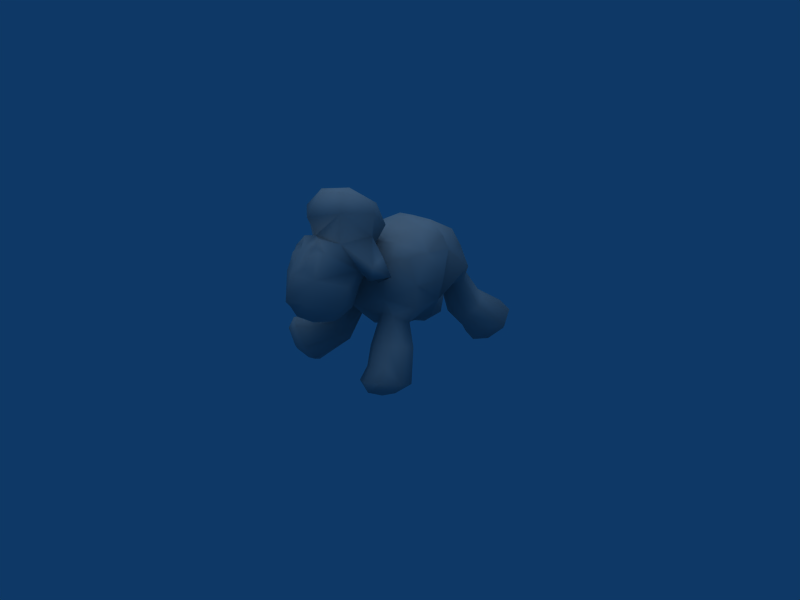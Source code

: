 # Source: Sheep.blend  (saved by Blender 2.49.2; exported with 4.5.12 LTS)
import bpy
from mathutils import Matrix  # noqa: F401  (used for matrix-valued properties, if any)

bpy.ops.wm.read_factory_settings(use_empty=True)
scene = bpy.context.scene
scene.name = 'Scene'

# ---- collections
col_collection_1 = bpy.data.collections.new('Collection 1'); scene.collection.children.link(col_collection_1)

# ---- materials (node trees are filled in below, after node groups)
mat_refrep_145_body_png = bpy.data.materials.new('RefRep.145_Body.png')
mat_refrep_145_body_png.alpha_threshold = 0.0
mat_refrep_145_body_png.diffuse_color = (0.64, 0.64, 0.64, 1.0)
mat_refrep_145_body_png.specular_color = (0.5, 0.5, 0.5)
mat_refrep_145_body_png.roughness = 0.5
mat_refrep_145_body_png.line_color = (0.0, 0.0, 0.0, 1.0)

# ---- material node trees

# ---- world
world_world = bpy.data.worlds.new('World'); scene.world = world_world
world_world.color = (0.05656, 0.2208, 0.4)
world_world.use_sun_shadow = False
world_world.sun_shadow_jitter_overblur = 0.0
world_world.cycles.sampling_method = 'MANUAL'
world_world.cycles.sample_map_resolution = 256

# ---- cameras
cam_camera = bpy.data.cameras.new('Camera')
cam_camera.passepartout_alpha = 0.2
cam_camera.clip_end = 100.0
cam_camera.lens = 35.0
cam_camera.ortho_scale = 7.314
cam_camera.show_passepartout = False
cam_camera.show_safe_areas = True
cam_camera.dof.focus_distance = 0.0
cam_camera.dof.aperture_fstop = 128.0

# ---- lights
light_lamp = bpy.data.lights.new('Lamp', 'SUN')
light_lamp.transmission_factor = 0.0
light_lamp.angle = 1.571
light_lamp.energy = 1.0
light_lamp.shadow_buffer_clip_start = 0.5
light_lamp.shadow_soft_size = 1.0
light_lamp.shadow_cascade_max_distance = 1000.0
light_lamp.cycles.use_multiple_importance_sampling = False

# ---- meshes
me_inst3d_refrep_145_ref = bpy.data.meshes.new('Inst3D_RefRep.145_Ref')
me_inst3d_refrep_145_ref.from_pydata([(0.3636, -0.4026, 0.1823), (0.2384, -0.2562, 0.211), (0.2523, -0.3466, 0.1308), (0.2106, -0.1935, 0.05847), (0.2721, -0.2272, 0.002341), (0.2852, -0.06045, 0.02323), (0.4202, -0.09295, -0.006237), (0.4241, -0.01146, 0.04101), (0.5309, -0.06235, 0.0922), (0.4506, 0.03729, 0.3474), (0.5738, -0.2102, 0.1657), (0.4815, -0.09234, 0.4121), (0.4154, -0.1939, 0.4353), (0.3273, -0.06418, 0.6132), (0.3058, -0.2346, 0.4205), (0.2462, -0.08574, 0.6205), (0.188, -0.06661, 0.5661), (0.3384, -0.3027, 0.2946), (0.2077, -0.1874, 0.3584), (0.1756, -0.0873, 0.2909), (0.2314, 0.02919, 0.269), (0.2195, 0.07891, 0.4618), (0.3521, 0.08193, 0.2985), (0.3018, 0.1102, 0.4815), (0.3637, 0.08108, 0.5157), (0.373, -0.000207, 0.5735), (0.3816, -0.3792, 0.0861), (0.4838, -0.354, 0.198), (0.4596, -0.2645, 0.2869), (0.5298, -0.2338, 0.08469), (0.3934, -0.2467, 0.005468), (0.1705, 0.002829, 0.4969), (0.04056, 0.415, 0.4337), (0.03259, 0.01039, 0.4142), (-0.1766, 0.06522, 0.4159), (-0.1349, -0.007193, 0.4653), (0.005406, -0.1715, 0.628), (0.267, -0.09193, 0.7365), (0.4461, 0.05077, 0.674), (0.3405, 0.6123, 0.3694), (0.1683, 0.6163, 0.6336), (0.2286, 0.6567, 0.3632), (0.1751, 0.7674, 0.4039), (0.1996, 0.9631, 0.1961), (0.2223, 0.8595, 0.4866), (0.2708, 1.086, 0.3143), (0.4243, 1.103, 0.3745), (0.4344, 1.105, 0.2954), (0.5812, 1.037, 0.3656), (0.5896, 0.9564, 0.222), (0.6371, 0.9097, 0.2793), (0.5589, 0.8017, 0.1723), (0.5246, 0.7526, 0.2714), (0.412, 0.7809, 0.1124), (0.381, 0.7165, 0.2326), (0.2628, 0.7811, 0.2266), (0.2556, 0.5694, 0.6577), (0.3447, 0.5853, 0.6732), (0.4653, 0.6287, 0.4163), (0.5234, 0.7106, 0.4806), (0.4652, 0.8118, 0.5384), (0.3374, 0.8693, 0.5428), (0.4241, 1.003, 0.1691), (0.4182, 0.8734, 0.1009), (0.2668, 1.002, 0.1607), (0.2812, 0.8348, 0.1181), (0.3938, 0.66, 0.7044), (0.3537, 0.7243, 0.7438), (0.2552, 0.7653, 0.7572), (0.1844, 0.7584, 0.6968), (0.1492, 0.6969, 0.6374), (0.3979, 0.3717, 0.6333), (0.4629, 0.6322, 0.8513), (0.3502, 0.524, 0.9961), (0.2502, 0.7729, 0.9273), (0.2208, 0.6981, 1.085), (0.2578, 0.4248, 0.4115), (0.4877, 0.326, 0.8522), (0.3974, 0.129, 0.8291), (0.3595, 0.2797, 1.04), (0.3487, 0.4604, 1.129), (0.1459, 0.5263, 1.19), (0.1694, 0.3892, 1.174), (-0.03677, 0.5086, 1.185), (-0.04152, 0.3841, 1.201), (-0.2415, 0.3994, 1.13), (-0.03796, 0.2562, 1.138), (-0.2586, 0.2604, 1.118), (-0.2392, 0.1327, 1.067), (-0.4046, 0.2987, 0.9594), (-0.4061, 0.1227, 0.9613), (-0.4048, 0.1489, 0.7441), (-0.305, 0.02319, 0.9768), (-0.3236, -0.08585, 0.8404), (-0.1113, -0.1265, 0.8744), (-0.263, -0.07131, 0.6912), (-0.01242, -0.1547, 0.8002), (-0.022, 0.652, 1.08), (0.005889, 0.8002, 0.8512), (-0.2542, 0.7833, 0.8762), (0.1819, 0.2494, 1.165), (-0.2152, 0.5352, 1.152), (-0.2564, 0.7091, 1.035), (0.245, 0.009535, 1.035), (0.1356, 0.009435, 1.141), (0.07, -0.131, 0.8936), (-0.04145, 0.03911, 1.12), (-0.02875, -0.104, 0.9662), (-0.3391, -0.3513, 0.3734), (-0.4345, -0.2615, 0.4185), (-0.5306, -0.3781, 0.3975), (-0.5056, -0.1897, 0.3408), (-0.5914, -0.2847, 0.3292), (-0.576, -0.1978, 0.1803), (-0.5671, -0.2903, 0.1592), (-0.4606, -0.2051, 0.05469), (-0.4067, -0.3467, 0.05309), (-0.3529, -0.2723, 0.031), (-0.2781, -0.3767, 0.1058), (-0.1608, -0.09495, 0.2321), (-0.2984, -0.4488, 0.2435), (-0.1499, -0.1846, 0.3086), (-0.2105, -0.2193, 0.3943), (-0.1624, -0.06613, 0.5408), (-0.3118, -0.2005, 0.439), (-0.2263, -0.0758, 0.5911), (-0.3053, -0.05258, 0.5728), (-0.4164, -0.4453, 0.3722), (-0.5425, -0.4295, 0.3118), (-0.3743, -0.4754, 0.2032), (-0.4798, -0.4222, 0.1693), (-0.2588, 0.1017, 0.4228), (-0.3505, 0.003106, 0.2388), (-0.3251, 0.07958, 0.4541), (-0.42, -0.05452, 0.3338), (-0.3949, -0.1355, 0.4082), (-0.2494, -0.01191, 0.2061), (-0.3439, 0.007083, 0.5206), (-0.3524, 0.3903, 0.5538), (-0.4881, 0.3502, 0.7488), (-0.3678, 0.5387, 0.9227), (-0.4038, 0.479, 1.05), (-0.4228, 0.07409, 0.5935), (-0.1296, 0.6321, 0.5946), (-0.2167, 0.5807, 0.6084), (-0.2671, 0.6118, 0.3229), (-0.3076, 0.5921, 0.6136), (-0.3981, 0.6253, 0.3521), (-0.4692, 0.7112, 0.4018), (-0.5603, 0.8624, 0.1517), (-0.4254, 0.8234, 0.4589), (-0.5257, 1.007, 0.22), (-0.3029, 0.8904, 0.4754), (-0.3759, 1.086, 0.2391), (-0.1807, 0.8822, 0.4348), (-0.2142, 1.072, 0.206), (-0.1188, 0.9359, 0.1245), (-0.1815, 0.9618, 0.07312), (-0.1801, 0.7895, 0.06074), (-0.3145, 0.8132, 0.01694), (-0.3052, 0.7249, 0.0463), (-0.4606, 0.744, 0.07922), (-0.4398, 0.7161, 0.1897), (-0.1581, 0.6634, 0.3276), (-0.2902, 0.6855, 0.1796), (-0.1761, 0.7574, 0.1789), (-0.2374, 0.7757, 0.7079), (-0.1599, 0.7728, 0.656), (-0.1172, 0.7835, 0.3658), (-0.3316, 0.73, 0.6831), (-0.3636, 0.6641, 0.6391), (-0.3735, 1.074, 0.1603), (-0.338, 0.9522, 0.05806), (-0.507, 0.902, 0.09417), (-0.1151, 0.7136, 0.6009), (0.03286, 0.7854, 0.5932), (-0.1664, 0.4353, 0.3666), (-0.447, 0.6434, 0.7658), (-0.04163, 0.1165, 1.139), (-0.01674, -0.7007, 0.713), (-0.1479, -0.622, 0.6759), (-0.003223, -0.5647, 0.6174), (-0.1367, -0.4542, 0.6133), (0.003327, -0.3848, 0.5977), (-0.1864, -0.3202, 0.6847), (-0.001546, -0.2512, 0.675), (-0.01654, -0.1844, 0.8321), (0.1735, -0.3291, 0.7229), (0.1757, -0.253, 0.8805), (0.2671, -0.4295, 0.9582), (0.2527, -0.3219, 1.051), (0.13, -0.6246, 1.026), (0.1215, -0.51, 1.195), (0.06742, -0.5379, 1.191), (0.01571, -0.5171, 1.217), (0.01604, -0.4856, 1.271), (-0.02689, -0.5626, 1.191), (-0.06619, -0.5422, 1.217), (-0.02348, -0.6376, 1.104), (-0.05132, -0.7026, 1.039), (0.03245, -0.6373, 1.088), (-0.2779, -0.5048, 0.7498), (-0.1424, -0.696, 0.8221), (-0.2218, -0.6159, 0.9882), (-0.03351, -0.7765, 0.8535), (0.08471, -0.6091, 1.099), (-0.03003, -0.1076, 0.9774), (-0.1087, -0.1625, 0.9067), (-0.2273, -0.1783, 0.9232), (-0.2177, -0.2432, 0.8388), (-0.3322, -0.3075, 0.9894), (-0.332, -0.4146, 0.8947), (0.05887, -0.1667, 0.9245), (0.1705, -0.1881, 0.9654), (-0.03712, -0.05693, 1.056), (-0.1972, -0.074, 1.051), (-0.4168, -0.1334, 1.051), (-0.5129, -0.1593, 0.9132), (-0.4608, -0.2712, 1.013), (-0.4164, -0.2857, 0.9091), (-0.2313, -0.3532, 1.189), (-0.364, -0.1922, 0.9792), (-0.3635, -0.1752, 0.8561), (-0.3064, -0.1176, 1.197), (-0.3773, -0.09102, 0.9263), (-0.3396, -0.08588, 1.361), (-0.2903, -0.3477, 1.42), (-0.2186, -0.2546, 1.544), (-0.0981, -0.3505, 1.563), (-0.08959, -0.09437, 1.543), (0.02826, -0.2607, 1.57), (0.09016, -0.08874, 1.511), (0.193, -0.0991, 1.418), (0.04436, 0.04999, 1.421), (0.1396, 0.05296, 1.27), (-0.04235, 0.07602, 1.137), (-0.2492, 0.06261, 1.229), (-0.1879, 0.05575, 1.396), (-0.06576, 0.1003, 1.363), (-0.06905, -0.4446, 1.267), (-0.0863, -0.5002, 1.416), (0.1198, -0.3579, 1.463), (-0.2582, -0.08009, 1.474), (0.123, -0.6287, 0.7046), (0.1334, -0.4609, 0.642), (0.2403, -0.5176, 0.8047), (0.3309, -0.152, 1.13), (0.3753, -0.292, 1.101), (0.4524, -0.1832, 1.016), (0.3528, -0.3046, 0.9906), (0.1101, -0.3616, 1.225), (0.1194, -0.08186, 1.085), (0.1935, -0.1301, 1.249), (0.3206, -0.1083, 1.0), (0.3177, -0.1919, 0.9284), (0.2916, -0.2084, 1.049), (0.0295, -0.6044, 1.175), (0.08338, -0.7016, 0.846), (-0.0277, -0.7432, 0.8065), (-0.1001, -0.5608, 1.183), (-0.1449, -0.5131, 1.2), (-0.154, -0.5998, 1.156), (-0.1911, -0.5315, 1.164), (-0.1923, -0.6022, 1.07), (-0.1401, -0.633, 1.069), (-0.08897, -0.636, 1.097), (-0.2434, -0.5009, 1.156), (-0.1551, -0.4813, 1.253), (0.2864, -0.101, 0.9051), (0.3519, 0.1039, 1.042), (0.1671, 0.1226, 1.111), (-0.2203, 0.01827, 1.103)], [], [(0, 1, 2), (1, 3, 2), (2, 3, 4), (3, 5, 4), (4, 5, 6), (5, 7, 6), (6, 7, 8), (7, 9, 8), (8, 9, 10), (9, 11, 10), (10, 11, 12), (11, 13, 12), (12, 13, 14), (13, 15, 14), (14, 15, 16), (1, 0, 17), (18, 1, 17), (1, 18, 3), (18, 19, 3), (3, 19, 20), (19, 21, 20), (20, 21, 22), (21, 23, 22), (22, 23, 9), (23, 24, 9), (9, 24, 11), (24, 25, 11), (11, 25, 13), (3, 20, 5), (5, 20, 7), (20, 22, 7), (7, 22, 9), (26, 0, 2), (27, 0, 26), (0, 27, 28), (27, 10, 28), (10, 27, 29), (27, 26, 29), (29, 26, 30), (26, 4, 30), (30, 4, 6), (30, 6, 29), (6, 8, 29), (29, 8, 10), (10, 12, 28), (28, 12, 17), (12, 14, 17), (17, 14, 18), (14, 16, 18), (18, 16, 19), (16, 31, 19), (19, 31, 21), (17, 0, 28), (23, 21, 32), (21, 33, 32), (32, 33, 34), (33, 35, 34), (21, 31, 33), (31, 16, 33), (33, 16, 36), (16, 15, 36), (36, 15, 37), (15, 13, 37), (37, 13, 38), (39, 40, 41), (40, 42, 41), (41, 42, 43), (42, 44, 43), (43, 44, 45), (44, 46, 45), (45, 46, 47), (46, 48, 47), (47, 48, 49), (48, 50, 49), (49, 50, 51), (50, 52, 51), (51, 52, 53), (52, 54, 53), (53, 54, 55), (54, 41, 55), (55, 41, 43), (40, 39, 56), (56, 39, 57), (39, 58, 57), (57, 58, 59), (58, 50, 59), (59, 50, 60), (50, 48, 60), (60, 48, 61), (48, 46, 61), (61, 46, 44), (47, 49, 62), (49, 63, 62), (62, 63, 64), (63, 65, 64), (64, 65, 43), (65, 55, 43), (50, 58, 52), (52, 58, 54), (58, 39, 54), (54, 39, 41), (57, 59, 66), (66, 59, 67), (59, 60, 67), (67, 60, 68), (60, 61, 68), (68, 61, 69), (61, 44, 69), (69, 44, 42), (53, 55, 65), (65, 63, 53), (53, 63, 51), (63, 49, 51), (69, 42, 70), (42, 40, 70), (56, 57, 71), (57, 72, 71), (71, 72, 73), (72, 74, 73), (73, 74, 75), (71, 76, 56), (76, 40, 56), (73, 77, 71), (71, 77, 78), (78, 77, 79), (77, 73, 79), (79, 73, 80), (73, 81, 80), (80, 81, 82), (81, 83, 82), (82, 83, 84), (83, 85, 84), (84, 85, 86), (85, 87, 86), (86, 87, 88), (87, 89, 88), (88, 89, 90), (89, 91, 90), (90, 91, 92), (91, 93, 92), (92, 93, 94), (93, 95, 94), (94, 95, 96), (95, 36, 96), (96, 36, 37), (57, 66, 72), (66, 67, 72), (72, 67, 74), (75, 74, 97), (74, 98, 97), (97, 98, 99), (84, 86, 82), (86, 100, 82), (82, 100, 79), (79, 80, 82), (75, 81, 73), (75, 97, 81), (81, 97, 83), (83, 97, 101), (97, 102, 101), (102, 97, 99), (26, 2, 4), (103, 104, 105), (104, 106, 105), (105, 106, 107), (106, 94, 107), (108, 109, 110), (109, 111, 110), (110, 111, 112), (111, 113, 112), (112, 113, 114), (113, 115, 114), (114, 115, 116), (115, 117, 116), (116, 117, 118), (117, 119, 118), (118, 119, 120), (119, 121, 120), (120, 121, 122), (121, 123, 122), (122, 123, 124), (123, 125, 124), (124, 125, 126), (108, 110, 127), (110, 128, 127), (127, 128, 129), (128, 130, 129), (129, 130, 116), (130, 114, 116), (131, 132, 133), (133, 132, 134), (132, 113, 134), (134, 113, 135), (113, 111, 135), (135, 111, 109), (132, 131, 136), (131, 34, 136), (136, 34, 119), (34, 121, 119), (136, 117, 132), (117, 115, 132), (132, 115, 113), (133, 134, 137), (137, 134, 126), (134, 135, 126), (126, 135, 124), (135, 109, 124), (124, 109, 122), (109, 108, 122), (122, 108, 120), (108, 127, 120), (120, 127, 129), (120, 129, 118), (129, 116, 118), (119, 117, 136), (138, 91, 139), (91, 89, 139), (139, 89, 140), (89, 141, 140), (140, 141, 101), (141, 85, 101), (101, 85, 83), (133, 137, 142), (137, 126, 142), (142, 126, 95), (126, 125, 95), (95, 125, 36), (125, 123, 36), (36, 123, 33), (123, 35, 33), (138, 142, 91), (142, 95, 91), (91, 95, 93), (143, 144, 145), (144, 146, 145), (145, 146, 147), (146, 148, 147), (147, 148, 149), (148, 150, 149), (149, 150, 151), (150, 152, 151), (151, 152, 153), (152, 154, 153), (153, 154, 155), (154, 156, 155), (155, 156, 157), (156, 158, 157), (157, 158, 159), (158, 160, 159), (159, 160, 161), (160, 162, 161), (161, 162, 149), (162, 147, 149), (143, 145, 163), (145, 164, 163), (163, 164, 165), (164, 160, 165), (165, 160, 158), (150, 166, 152), (166, 167, 152), (152, 167, 154), (167, 168, 154), (154, 168, 156), (168, 163, 156), (156, 163, 165), (166, 150, 169), (150, 148, 169), (169, 148, 170), (148, 146, 170), (171, 172, 173), (172, 159, 173), (173, 159, 161), (161, 149, 173), (149, 151, 173), (173, 151, 171), (151, 153, 171), (167, 174, 168), (174, 143, 168), (168, 143, 163), (145, 147, 164), (147, 162, 164), (164, 162, 160), (159, 172, 157), (172, 171, 157), (157, 171, 155), (171, 153, 155), (158, 156, 165), (142, 138, 133), (138, 131, 133), (169, 99, 166), (166, 99, 167), (99, 98, 167), (167, 98, 174), (98, 175, 174), (174, 175, 143), (175, 32, 143), (143, 32, 176), (140, 99, 177), (99, 169, 177), (177, 169, 170), (139, 140, 138), (140, 177, 138), (138, 177, 146), (177, 170, 146), (143, 176, 144), (99, 140, 102), (140, 101, 102), (141, 89, 85), (89, 87, 85), (86, 88, 178), (123, 121, 35), (121, 34, 35), (88, 90, 92), (179, 180, 181), (180, 182, 181), (181, 182, 183), (182, 184, 183), (183, 184, 185), (184, 186, 185), (185, 186, 187), (186, 188, 187), (187, 188, 189), (188, 190, 189), (189, 190, 191), (190, 192, 191), (191, 192, 193), (192, 194, 193), (194, 195, 196), (195, 197, 196), (196, 197, 198), (197, 199, 198), (198, 199, 200), (182, 180, 201), (180, 202, 201), (201, 202, 203), (202, 204, 203), (203, 204, 199), (204, 191, 199), (199, 191, 200), (191, 205, 200), (206, 207, 208), (207, 209, 208), (208, 209, 210), (209, 211, 210), (210, 211, 203), (211, 201, 203), (201, 211, 184), (211, 209, 184), (184, 209, 186), (186, 212, 188), (188, 212, 213), (212, 206, 213), (213, 206, 214), (206, 208, 214), (214, 208, 215), (184, 182, 201), (216, 217, 218), (217, 219, 218), (218, 219, 220), (219, 210, 220), (210, 219, 221), (219, 217, 221), (221, 217, 222), (216, 223, 224), (223, 215, 224), (224, 215, 208), (217, 224, 222), (224, 208, 222), (216, 218, 223), (218, 220, 223), (217, 216, 224), (222, 208, 221), (208, 210, 221), (215, 223, 225), (223, 226, 225), (225, 226, 227), (226, 228, 227), (227, 228, 229), (228, 230, 229), (229, 230, 231), (230, 232, 231), (231, 232, 233), (232, 234, 233), (233, 234, 235), (234, 214, 235), (235, 214, 236), (214, 215, 236), (236, 215, 225), (225, 237, 236), (236, 237, 235), (237, 238, 235), (235, 238, 233), (238, 229, 233), (233, 229, 231), (223, 220, 226), (220, 239, 226), (226, 239, 240), (239, 241, 240), (240, 241, 228), (241, 230, 228), (237, 225, 242), (225, 227, 242), (242, 227, 229), (238, 237, 229), (237, 242, 229), (207, 186, 209), (96, 207, 94), (207, 206, 94), (94, 206, 107), (206, 105, 107), (207, 96, 186), (186, 96, 212), (96, 105, 212), (212, 105, 206), (179, 181, 243), (181, 244, 243), (243, 244, 245), (244, 187, 245), (245, 187, 189), (185, 187, 183), (187, 244, 183), (183, 244, 181), (246, 247, 248), (248, 247, 249), (247, 250, 249), (249, 250, 190), (251, 252, 253), (252, 246, 253), (253, 246, 248), (248, 254, 253), (254, 213, 253), (253, 213, 251), (249, 190, 255), (190, 213, 255), (255, 213, 254), (250, 247, 252), (247, 246, 252), (249, 255, 248), (255, 254, 248), (251, 213, 214), (251, 214, 234), (234, 232, 251), (251, 232, 252), (232, 241, 252), (252, 241, 250), (241, 239, 250), (232, 230, 241), (213, 190, 188), (194, 196, 256), (196, 198, 256), (256, 198, 200), (245, 257, 243), (243, 257, 179), (257, 258, 179), (179, 258, 202), (195, 194, 192), (191, 193, 205), (259, 260, 261), (260, 262, 261), (261, 262, 263), (263, 264, 261), (264, 265, 261), (261, 265, 259), (203, 266, 210), (210, 266, 220), (266, 267, 220), (220, 267, 239), (204, 202, 258), (258, 257, 204), (204, 257, 191), (257, 245, 191), (191, 245, 189), (179, 202, 180), (240, 228, 226), (267, 266, 260), (260, 266, 262), (266, 203, 262), (262, 203, 263), (203, 264, 263), (264, 199, 265), (199, 197, 265), (265, 197, 259), (203, 199, 264), (67, 68, 74), (68, 69, 74), (74, 69, 98), (69, 70, 98), (98, 70, 175), (70, 40, 175), (175, 40, 32), (40, 76, 32), (32, 76, 23), (76, 71, 23), (23, 71, 24), (71, 38, 24), (24, 38, 25), (38, 13, 25), (268, 37, 78), (37, 38, 78), (78, 38, 71), (43, 45, 64), (45, 47, 64), (64, 47, 62), (96, 37, 105), (37, 268, 105), (105, 268, 103), (268, 78, 103), (103, 78, 269), (78, 79, 269), (269, 79, 270), (79, 100, 270), (270, 100, 86), (86, 178, 270), (270, 178, 106), (178, 88, 106), (106, 88, 271), (88, 92, 271), (92, 94, 271), (94, 106, 271), (106, 104, 270), (104, 103, 270), (270, 103, 269), (110, 112, 128), (112, 114, 128), (128, 114, 130), (146, 144, 138), (144, 176, 138), (138, 176, 131), (176, 32, 131), (131, 32, 34), (200, 205, 256), (205, 193, 256), (256, 193, 194), (260, 259, 267), (259, 197, 267), (267, 197, 239), (197, 195, 239), (239, 195, 250), (195, 192, 250), (250, 192, 190)])
me_inst3d_refrep_145_ref.polygons.foreach_set('use_smooth', [True] * 540)
_uv = me_inst3d_refrep_145_ref.uv_layers.new(name='UVTex')
_uv.uv.foreach_set('vector', [0.602, 0.758, 0.547, 0.82, 0.602, 0.82, 0.547, 0.82, 0.602, 0.875, 0.602, 0.82, 0.602, 0.82, 0.602, 0.875, 0.664, 0.875, 0.602, 0.875, 0.602, 0.938, 0.664, 0.875, 0.664, 0.875, 0.602, 0.938, 0.664, 0.992, 0.602, 0.938, 0.602, 0.992, 0.664, 0.992, 0.664, 0.992, 0.602, 0.992, 0.602, 0.938, 0.602, 0.992, 0.484, 0.938, 0.602, 0.938, 0.602, 0.938, 0.484, 0.938, 0.602, 0.875, 0.484, 0.938, 0.477, 0.875, 0.602, 0.875, 0.602, 0.875, 0.477, 0.875, 0.477, 0.82, 0.477, 0.875, 0.383, 0.82, 0.477, 0.82, 0.477, 0.82, 0.383, 0.82, 0.477, 0.758, 0.383, 0.82, 0.383, 0.758, 0.477, 0.758, 0.477, 0.758, 0.383, 0.758, 0.383, 0.82, 0.547, 0.82, 0.602, 0.758, 0.531, 0.758, 0.477, 0.82, 0.547, 0.82, 0.531, 0.758, 0.547, 0.82, 0.477, 0.82, 0.602, 0.875, 0.477, 0.82, 0.477, 0.875, 0.602, 0.875, 0.602, 0.875, 0.477, 0.875, 0.484, 0.938, 0.477, 0.875, 0.383, 0.938, 0.484, 0.938, 0.484, 0.938, 0.383, 0.938, 0.5, 0.992, 0.383, 0.938, 0.383, 0.992, 0.5, 0.992, 0.5, 0.992, 0.383, 0.992, 0.484, 0.938, 0.383, 0.992, 0.383, 0.938, 0.484, 0.938, 0.484, 0.938, 0.383, 0.938, 0.477, 0.875, 0.383, 0.938, 0.383, 0.875, 0.477, 0.875, 0.477, 0.875, 0.383, 0.875, 0.383, 0.82, 0.602, 0.875, 0.484, 0.938, 0.602, 0.938, 0.602, 0.938, 0.484, 0.938, 0.602, 0.992, 0.484, 0.938, 0.5, 0.992, 0.602, 0.992, 0.602, 0.992, 0.5, 0.992, 0.484, 0.938, 0.664, 0.758, 0.602, 0.758, 0.602, 0.82, 0.602, 0.82, 0.602, 0.758, 0.664, 0.758, 0.602, 0.758, 0.602, 0.82, 0.547, 0.82, 0.602, 0.82, 0.602, 0.875, 0.547, 0.82, 0.602, 0.875, 0.602, 0.82, 0.664, 0.875, 0.602, 0.82, 0.664, 0.758, 0.664, 0.875, 0.664, 0.875, 0.664, 0.758, 0.742, 0.875, 0.664, 0.758, 0.664, 0.875, 0.742, 0.875, 0.742, 0.875, 0.664, 0.875, 0.664, 0.992, 0.742, 0.875, 0.664, 0.992, 0.664, 0.875, 0.664, 0.992, 0.602, 0.938, 0.664, 0.875, 0.664, 0.875, 0.602, 0.938, 0.602, 0.875, 0.602, 0.875, 0.477, 0.82, 0.547, 0.82, 0.547, 0.82, 0.477, 0.82, 0.531, 0.758, 0.477, 0.82, 0.477, 0.758, 0.531, 0.758, 0.531, 0.758, 0.477, 0.758, 0.477, 0.82, 0.477, 0.758, 0.383, 0.82, 0.477, 0.82, 0.477, 0.82, 0.383, 0.82, 0.477, 0.875, 0.383, 0.82, 0.383, 0.875, 0.477, 0.875, 0.477, 0.875, 0.383, 0.875, 0.383, 0.938, 0.531, 0.758, 0.602, 0.758, 0.547, 0.82, 0.277, 0.101, 0.266, 0.078, 0.344, 0.008, 0.266, 0.078, 0.234, 0.008, 0.344, 0.008, 0.344, 0.008, 0.234, 0.008, 0.266, 0.078, 0.234, 0.008, 0.219, 0.063, 0.266, 0.078, 0.266, 0.078, 0.219, 0.063, 0.234, 0.008, 0.219, 0.063, 0.18, 0.078, 0.234, 0.008, 0.234, 0.008, 0.18, 0.078, 0.094, 0.062, 0.18, 0.078, 0.164, 0.109, 0.094, 0.062, 0.094, 0.062, 0.164, 0.109, 0.172, 0.188, 0.164, 0.109, 0.188, 0.133, 0.172, 0.188, 0.172, 0.188, 0.188, 0.133, 0.242, 0.195, 0.477, 0.758, 0.383, 0.82, 0.477, 0.82, 0.383, 0.82, 0.477, 0.875, 0.477, 0.82, 0.477, 0.82, 0.477, 0.875, 0.602, 0.875, 0.477, 0.875, 0.484, 0.938, 0.602, 0.875, 0.602, 0.875, 0.484, 0.938, 0.602, 0.938, 0.484, 0.938, 0.602, 0.992, 0.602, 0.938, 0.602, 0.938, 0.602, 0.992, 0.664, 0.992, 0.602, 0.992, 0.602, 0.938, 0.664, 0.992, 0.664, 0.992, 0.602, 0.938, 0.664, 0.875, 0.602, 0.938, 0.602, 0.875, 0.664, 0.875, 0.664, 0.875, 0.602, 0.875, 0.602, 0.82, 0.602, 0.875, 0.547, 0.82, 0.602, 0.82, 0.602, 0.82, 0.547, 0.82, 0.602, 0.758, 0.547, 0.82, 0.531, 0.758, 0.602, 0.758, 0.602, 0.758, 0.531, 0.758, 0.547, 0.82, 0.531, 0.758, 0.477, 0.82, 0.547, 0.82, 0.547, 0.82, 0.477, 0.82, 0.602, 0.875, 0.383, 0.82, 0.477, 0.758, 0.383, 0.758, 0.383, 0.758, 0.477, 0.758, 0.383, 0.82, 0.477, 0.758, 0.477, 0.82, 0.383, 0.82, 0.383, 0.82, 0.477, 0.82, 0.477, 0.875, 0.477, 0.82, 0.602, 0.875, 0.477, 0.875, 0.477, 0.875, 0.602, 0.875, 0.484, 0.938, 0.602, 0.875, 0.602, 0.938, 0.484, 0.938, 0.484, 0.938, 0.602, 0.938, 0.5, 0.992, 0.602, 0.938, 0.602, 0.992, 0.5, 0.992, 0.5, 0.992, 0.602, 0.992, 0.484, 0.938, 0.664, 0.992, 0.664, 0.875, 0.742, 0.875, 0.664, 0.875, 0.664, 0.758, 0.742, 0.875, 0.742, 0.875, 0.664, 0.758, 0.664, 0.875, 0.664, 0.758, 0.602, 0.82, 0.664, 0.875, 0.664, 0.875, 0.602, 0.82, 0.602, 0.875, 0.602, 0.82, 0.547, 0.82, 0.602, 0.875, 0.602, 0.875, 0.477, 0.82, 0.547, 0.82, 0.547, 0.82, 0.477, 0.82, 0.531, 0.758, 0.477, 0.82, 0.477, 0.758, 0.531, 0.758, 0.531, 0.758, 0.477, 0.758, 0.477, 0.82, 0.383, 0.82, 0.477, 0.875, 0.383, 0.875, 0.383, 0.875, 0.477, 0.875, 0.383, 0.938, 0.477, 0.875, 0.484, 0.938, 0.383, 0.938, 0.383, 0.938, 0.484, 0.938, 0.383, 0.992, 0.484, 0.938, 0.5, 0.992, 0.383, 0.992, 0.383, 0.992, 0.5, 0.992, 0.383, 0.938, 0.5, 0.992, 0.484, 0.938, 0.383, 0.938, 0.383, 0.938, 0.484, 0.938, 0.477, 0.875, 0.602, 0.758, 0.547, 0.82, 0.602, 0.82, 0.602, 0.82, 0.664, 0.758, 0.602, 0.758, 0.602, 0.758, 0.664, 0.758, 0.602, 0.82, 0.664, 0.758, 0.664, 0.875, 0.602, 0.82, 0.383, 0.938, 0.477, 0.875, 0.383, 0.875, 0.477, 0.875, 0.383, 0.82, 0.383, 0.875, 0.406, 0.102, 0.422, 0.133, 0.344, 0.203, 0.422, 0.133, 0.445, 0.211, 0.344, 0.203, 0.344, 0.203, 0.445, 0.211, 0.438, 0.297, 0.445, 0.211, 0.531, 0.203, 0.438, 0.297, 0.438, 0.297, 0.531, 0.203, 0.519, 0.302, 0.344, 0.203, 0.344, 0.094, 0.406, 0.102, 0.344, 0.094, 0.43, 0.078, 0.406, 0.102, 0.438, 0.297, 0.336, 0.289, 0.344, 0.203, 0.344, 0.203, 0.336, 0.289, 0.234, 0.281, 0.234, 0.281, 0.336, 0.289, 0.32, 0.367, 0.336, 0.289, 0.438, 0.297, 0.32, 0.367, 0.32, 0.367, 0.438, 0.297, 0.43, 0.375, 0.438, 0.297, 0.508, 0.383, 0.43, 0.375, 0.43, 0.375, 0.508, 0.383, 0.414, 0.445, 0.508, 0.383, 0.5, 0.469, 0.414, 0.445, 0.414, 0.445, 0.5, 0.469, 0.406, 0.492, 0.5, 0.469, 0.414, 0.445, 0.406, 0.492, 0.406, 0.492, 0.414, 0.445, 0.305, 0.492, 0.414, 0.445, 0.313, 0.445, 0.305, 0.492, 0.305, 0.492, 0.313, 0.445, 0.219, 0.438, 0.313, 0.445, 0.32, 0.367, 0.219, 0.438, 0.219, 0.438, 0.32, 0.367, 0.227, 0.359, 0.32, 0.367, 0.234, 0.281, 0.227, 0.359, 0.227, 0.359, 0.234, 0.281, 0.164, 0.352, 0.234, 0.281, 0.172, 0.273, 0.164, 0.352, 0.164, 0.352, 0.172, 0.273, 0.078, 0.266, 0.172, 0.273, 0.133, 0.188, 0.078, 0.266, 0.078, 0.266, 0.133, 0.188, 0.008, 0.195, 0.133, 0.188, 0.063, 0.117, 0.008, 0.195, 0.008, 0.195, 0.063, 0.117, 0.133, 0.188, 0.422, 0.133, 0.453, 0.148, 0.445, 0.211, 0.453, 0.148, 0.484, 0.148, 0.445, 0.211, 0.445, 0.211, 0.484, 0.148, 0.531, 0.203, 0.519, 0.302, 0.547, 0.219, 0.617, 0.305, 0.547, 0.219, 0.617, 0.18, 0.617, 0.305, 0.617, 0.305, 0.617, 0.18, 0.547, 0.219, 0.406, 0.492, 0.305, 0.492, 0.414, 0.445, 0.305, 0.492, 0.313, 0.445, 0.414, 0.445, 0.414, 0.445, 0.313, 0.445, 0.32, 0.367, 0.32, 0.367, 0.43, 0.375, 0.414, 0.445, 0.519, 0.302, 0.508, 0.383, 0.438, 0.297, 0.519, 0.302, 0.617, 0.305, 0.539, 0.391, 0.539, 0.391, 0.617, 0.305, 0.617, 0.438, 0.617, 0.438, 0.617, 0.305, 0.539, 0.391, 0.617, 0.305, 0.519, 0.302, 0.539, 0.391, 0.519, 0.302, 0.617, 0.305, 0.547, 0.219, 0.664, 0.758, 0.602, 0.82, 0.664, 0.875, 0.164, 0.352, 0.117, 0.414, 0.078, 0.266, 0.117, 0.414, 0.055, 0.438, 0.078, 0.266, 0.078, 0.266, 0.055, 0.438, 0.008, 0.336, 0.055, 0.438, 0.078, 0.266, 0.008, 0.336, 0.547, 0.82, 0.531, 0.758, 0.602, 0.758, 0.531, 0.758, 0.547, 0.82, 0.602, 0.758, 0.602, 0.758, 0.547, 0.82, 0.602, 0.82, 0.547, 0.82, 0.602, 0.875, 0.602, 0.82, 0.602, 0.82, 0.602, 0.875, 0.664, 0.875, 0.602, 0.875, 0.602, 0.938, 0.664, 0.875, 0.664, 0.875, 0.602, 0.938, 0.664, 0.992, 0.602, 0.938, 0.602, 0.992, 0.664, 0.992, 0.664, 0.992, 0.602, 0.992, 0.602, 0.938, 0.602, 0.992, 0.484, 0.938, 0.602, 0.938, 0.602, 0.938, 0.484, 0.938, 0.602, 0.875, 0.484, 0.938, 0.477, 0.875, 0.602, 0.875, 0.602, 0.875, 0.477, 0.875, 0.477, 0.82, 0.477, 0.875, 0.383, 0.82, 0.477, 0.82, 0.477, 0.82, 0.383, 0.82, 0.477, 0.758, 0.383, 0.82, 0.383, 0.758, 0.477, 0.758, 0.477, 0.758, 0.383, 0.758, 0.383, 0.82, 0.547, 0.82, 0.602, 0.758, 0.602, 0.82, 0.602, 0.758, 0.664, 0.758, 0.602, 0.82, 0.602, 0.82, 0.664, 0.758, 0.664, 0.875, 0.664, 0.758, 0.742, 0.875, 0.664, 0.875, 0.664, 0.875, 0.742, 0.875, 0.664, 0.992, 0.742, 0.875, 0.664, 0.875, 0.664, 0.992, 0.383, 0.992, 0.484, 0.938, 0.383, 0.938, 0.383, 0.938, 0.484, 0.938, 0.477, 0.875, 0.484, 0.938, 0.602, 0.875, 0.477, 0.875, 0.477, 0.875, 0.602, 0.875, 0.477, 0.82, 0.602, 0.875, 0.547, 0.82, 0.477, 0.82, 0.477, 0.82, 0.547, 0.82, 0.531, 0.758, 0.484, 0.938, 0.383, 0.992, 0.5, 0.992, 0.383, 0.992, 0.383, 0.938, 0.5, 0.992, 0.5, 0.992, 0.383, 0.938, 0.484, 0.938, 0.383, 0.938, 0.477, 0.875, 0.484, 0.938, 0.5, 0.992, 0.602, 0.992, 0.484, 0.938, 0.602, 0.992, 0.602, 0.938, 0.484, 0.938, 0.484, 0.938, 0.602, 0.938, 0.602, 0.875, 0.383, 0.938, 0.477, 0.875, 0.383, 0.875, 0.383, 0.875, 0.477, 0.875, 0.383, 0.82, 0.477, 0.875, 0.477, 0.82, 0.383, 0.82, 0.383, 0.82, 0.477, 0.82, 0.477, 0.758, 0.477, 0.82, 0.531, 0.758, 0.477, 0.758, 0.477, 0.758, 0.531, 0.758, 0.477, 0.82, 0.531, 0.758, 0.547, 0.82, 0.477, 0.82, 0.477, 0.82, 0.547, 0.82, 0.602, 0.875, 0.547, 0.82, 0.602, 0.82, 0.602, 0.875, 0.602, 0.875, 0.602, 0.82, 0.664, 0.875, 0.602, 0.875, 0.664, 0.875, 0.602, 0.938, 0.664, 0.875, 0.664, 0.992, 0.602, 0.938, 0.484, 0.938, 0.602, 0.992, 0.5, 0.992, 0.344, 0.203, 0.234, 0.281, 0.336, 0.289, 0.234, 0.281, 0.32, 0.367, 0.336, 0.289, 0.336, 0.289, 0.32, 0.367, 0.438, 0.297, 0.32, 0.367, 0.43, 0.375, 0.438, 0.297, 0.438, 0.297, 0.43, 0.375, 0.508, 0.383, 0.43, 0.375, 0.414, 0.445, 0.508, 0.383, 0.508, 0.383, 0.414, 0.445, 0.5, 0.469, 0.262, 0.123, 0.228, 0.137, 0.242, 0.195, 0.228, 0.137, 0.188, 0.133, 0.242, 0.195, 0.242, 0.195, 0.188, 0.133, 0.172, 0.188, 0.188, 0.133, 0.164, 0.109, 0.172, 0.188, 0.172, 0.188, 0.164, 0.109, 0.094, 0.062, 0.164, 0.109, 0.18, 0.078, 0.094, 0.062, 0.094, 0.062, 0.18, 0.078, 0.234, 0.008, 0.18, 0.078, 0.219, 0.063, 0.234, 0.008, 0.344, 0.203, 0.242, 0.195, 0.234, 0.281, 0.242, 0.195, 0.172, 0.188, 0.234, 0.281, 0.234, 0.281, 0.172, 0.188, 0.172, 0.273, 0.383, 0.82, 0.383, 0.758, 0.477, 0.758, 0.383, 0.758, 0.383, 0.82, 0.477, 0.758, 0.477, 0.758, 0.383, 0.82, 0.477, 0.82, 0.383, 0.82, 0.477, 0.875, 0.477, 0.82, 0.477, 0.82, 0.477, 0.875, 0.602, 0.875, 0.477, 0.875, 0.484, 0.938, 0.602, 0.875, 0.602, 0.875, 0.484, 0.938, 0.602, 0.938, 0.484, 0.938, 0.5, 0.992, 0.602, 0.938, 0.602, 0.938, 0.5, 0.992, 0.602, 0.992, 0.5, 0.992, 0.484, 0.938, 0.602, 0.992, 0.602, 0.992, 0.484, 0.938, 0.602, 0.938, 0.484, 0.938, 0.602, 0.875, 0.602, 0.938, 0.602, 0.938, 0.602, 0.875, 0.664, 0.875, 0.602, 0.875, 0.602, 0.82, 0.664, 0.875, 0.664, 0.875, 0.602, 0.82, 0.664, 0.758, 0.602, 0.82, 0.602, 0.758, 0.664, 0.758, 0.664, 0.758, 0.602, 0.758, 0.602, 0.82, 0.602, 0.758, 0.547, 0.82, 0.602, 0.82, 0.602, 0.82, 0.547, 0.82, 0.602, 0.875, 0.547, 0.82, 0.477, 0.82, 0.602, 0.875, 0.383, 0.82, 0.477, 0.758, 0.477, 0.82, 0.477, 0.758, 0.531, 0.758, 0.477, 0.82, 0.477, 0.82, 0.531, 0.758, 0.547, 0.82, 0.531, 0.758, 0.602, 0.758, 0.547, 0.82, 0.547, 0.82, 0.602, 0.758, 0.602, 0.82, 0.484, 0.938, 0.383, 0.992, 0.5, 0.992, 0.383, 0.992, 0.383, 0.938, 0.5, 0.992, 0.5, 0.992, 0.383, 0.938, 0.484, 0.938, 0.383, 0.938, 0.477, 0.875, 0.484, 0.938, 0.484, 0.938, 0.477, 0.875, 0.602, 0.875, 0.477, 0.875, 0.477, 0.82, 0.602, 0.875, 0.602, 0.875, 0.477, 0.82, 0.547, 0.82, 0.383, 0.992, 0.484, 0.938, 0.383, 0.938, 0.484, 0.938, 0.477, 0.875, 0.383, 0.938, 0.383, 0.938, 0.477, 0.875, 0.383, 0.875, 0.477, 0.875, 0.383, 0.82, 0.383, 0.875, 0.664, 0.992, 0.742, 0.875, 0.664, 0.875, 0.742, 0.875, 0.664, 0.758, 0.664, 0.875, 0.664, 0.875, 0.664, 0.758, 0.602, 0.82, 0.602, 0.82, 0.602, 0.875, 0.664, 0.875, 0.602, 0.875, 0.602, 0.938, 0.664, 0.875, 0.664, 0.875, 0.602, 0.938, 0.664, 0.992, 0.602, 0.938, 0.602, 0.992, 0.664, 0.992, 0.383, 0.938, 0.383, 0.875, 0.477, 0.875, 0.383, 0.875, 0.383, 0.82, 0.477, 0.875, 0.477, 0.875, 0.383, 0.82, 0.477, 0.82, 0.477, 0.758, 0.477, 0.82, 0.531, 0.758, 0.477, 0.82, 0.547, 0.82, 0.531, 0.758, 0.531, 0.758, 0.547, 0.82, 0.602, 0.758, 0.664, 0.758, 0.742, 0.875, 0.664, 0.875, 0.742, 0.875, 0.664, 0.992, 0.664, 0.875, 0.664, 0.875, 0.664, 0.992, 0.602, 0.938, 0.664, 0.992, 0.602, 0.992, 0.602, 0.938, 0.602, 0.82, 0.602, 0.875, 0.547, 0.82, 0.242, 0.195, 0.344, 0.203, 0.262, 0.123, 0.344, 0.203, 0.277, 0.101, 0.262, 0.123, 0.484, 0.148, 0.531, 0.203, 0.5, 0.141, 0.5, 0.141, 0.531, 0.203, 0.5, 0.109, 0.531, 0.203, 0.564, 0.096, 0.5, 0.109, 0.5, 0.109, 0.564, 0.096, 0.469, 0.078, 0.564, 0.096, 0.469, 0.023, 0.469, 0.078, 0.469, 0.078, 0.469, 0.023, 0.43, 0.078, 0.469, 0.023, 0.344, 0.008, 0.43, 0.078, 0.43, 0.078, 0.344, 0.008, 0.344, 0.094, 0.438, 0.297, 0.531, 0.203, 0.445, 0.211, 0.531, 0.203, 0.484, 0.148, 0.445, 0.211, 0.445, 0.211, 0.484, 0.148, 0.453, 0.148, 0.336, 0.289, 0.438, 0.297, 0.344, 0.203, 0.438, 0.297, 0.445, 0.211, 0.344, 0.203, 0.344, 0.203, 0.445, 0.211, 0.422, 0.133, 0.445, 0.211, 0.453, 0.148, 0.422, 0.133, 0.43, 0.078, 0.344, 0.094, 0.406, 0.102, 0.531, 0.203, 0.438, 0.297, 0.519, 0.302, 0.438, 0.297, 0.508, 0.383, 0.519, 0.302, 0.43, 0.375, 0.32, 0.367, 0.414, 0.445, 0.32, 0.367, 0.313, 0.445, 0.414, 0.445, 0.305, 0.492, 0.219, 0.438, 0.211, 0.492, 0.383, 0.82, 0.477, 0.875, 0.383, 0.875, 0.477, 0.875, 0.383, 0.938, 0.383, 0.875, 0.219, 0.438, 0.227, 0.359, 0.164, 0.352, 0.047, 0.555, 0.141, 0.563, 0.125, 0.509, 0.141, 0.563, 0.242, 0.57, 0.125, 0.509, 0.125, 0.509, 0.242, 0.57, 0.336, 0.578, 0.242, 0.57, 0.281, 0.641, 0.336, 0.578, 0.336, 0.578, 0.281, 0.641, 0.367, 0.641, 0.281, 0.641, 0.367, 0.742, 0.367, 0.641, 0.367, 0.641, 0.367, 0.742, 0.281, 0.641, 0.367, 0.742, 0.281, 0.734, 0.281, 0.641, 0.281, 0.641, 0.281, 0.734, 0.18, 0.719, 0.281, 0.734, 0.18, 0.805, 0.18, 0.719, 0.18, 0.719, 0.18, 0.805, 0.109, 0.711, 0.18, 0.805, 0.117, 0.797, 0.109, 0.711, 0.109, 0.711, 0.117, 0.797, 0.078, 0.789, 0.117, 0.797, 0.055, 0.809, 0.078, 0.789, 0.055, 0.809, 0.063, 0.836, 0.031, 0.789, 0.063, 0.836, 0.008, 0.805, 0.031, 0.789, 0.031, 0.789, 0.008, 0.805, 0.031, 0.742, 0.008, 0.805, 0.008, 0.703, 0.031, 0.742, 0.031, 0.742, 0.008, 0.703, 0.055, 0.734, 0.242, 0.57, 0.141, 0.563, 0.18, 0.633, 0.141, 0.563, 0.086, 0.617, 0.18, 0.633, 0.18, 0.633, 0.086, 0.617, 0.109, 0.711, 0.086, 0.617, 0.008, 0.609, 0.109, 0.711, 0.109, 0.711, 0.008, 0.609, 0.008, 0.703, 0.008, 0.609, 0.109, 0.711, 0.008, 0.703, 0.008, 0.703, 0.109, 0.711, 0.055, 0.734, 0.109, 0.711, 0.078, 0.742, 0.055, 0.734, 0.367, 0.805, 0.336, 0.773, 0.281, 0.805, 0.336, 0.773, 0.281, 0.734, 0.281, 0.805, 0.281, 0.805, 0.281, 0.734, 0.18, 0.805, 0.281, 0.734, 0.18, 0.719, 0.18, 0.805, 0.18, 0.805, 0.18, 0.719, 0.109, 0.711, 0.18, 0.719, 0.18, 0.633, 0.109, 0.711, 0.18, 0.633, 0.18, 0.719, 0.281, 0.641, 0.18, 0.719, 0.281, 0.734, 0.281, 0.641, 0.281, 0.641, 0.281, 0.734, 0.367, 0.742, 0.367, 0.742, 0.336, 0.773, 0.281, 0.734, 0.281, 0.734, 0.336, 0.773, 0.281, 0.805, 0.336, 0.773, 0.367, 0.805, 0.281, 0.805, 0.281, 0.805, 0.367, 0.805, 0.367, 0.859, 0.367, 0.805, 0.281, 0.805, 0.367, 0.859, 0.367, 0.859, 0.281, 0.805, 0.273, 0.867, 0.281, 0.641, 0.242, 0.57, 0.18, 0.633, 0.242, 0.938, 0.203, 0.992, 0.203, 0.938, 0.203, 0.992, 0.164, 0.938, 0.203, 0.938, 0.203, 0.938, 0.164, 0.938, 0.203, 0.883, 0.164, 0.938, 0.156, 0.883, 0.203, 0.883, 0.156, 0.883, 0.164, 0.938, 0.125, 0.938, 0.164, 0.938, 0.125, 0.992, 0.125, 0.938, 0.125, 0.938, 0.125, 0.992, 0.086, 0.938, 0.008, 0.938, 0.008, 0.883, 0.047, 0.938, 0.008, 0.883, 0.047, 0.883, 0.047, 0.938, 0.047, 0.938, 0.047, 0.883, 0.102, 0.883, 0.047, 0.992, 0.047, 0.938, 0.086, 0.938, 0.047, 0.938, 0.102, 0.883, 0.086, 0.938, 0.242, 0.938, 0.203, 0.938, 0.242, 0.883, 0.203, 0.938, 0.203, 0.883, 0.242, 0.883, 0.047, 0.992, 0.008, 0.938, 0.047, 0.938, 0.086, 0.938, 0.102, 0.883, 0.125, 0.938, 0.102, 0.883, 0.156, 0.883, 0.125, 0.938, 0.563, 0.508, 0.5, 0.508, 0.5, 0.594, 0.5, 0.508, 0.438, 0.594, 0.5, 0.594, 0.5, 0.594, 0.438, 0.594, 0.438, 0.672, 0.438, 0.594, 0.383, 0.672, 0.438, 0.672, 0.438, 0.672, 0.383, 0.672, 0.5, 0.742, 0.383, 0.672, 0.438, 0.672, 0.5, 0.742, 0.5, 0.742, 0.438, 0.672, 0.5, 0.672, 0.438, 0.672, 0.5, 0.594, 0.5, 0.672, 0.5, 0.672, 0.5, 0.594, 0.563, 0.672, 0.5, 0.594, 0.563, 0.594, 0.563, 0.672, 0.563, 0.672, 0.563, 0.594, 0.617, 0.594, 0.563, 0.594, 0.617, 0.508, 0.617, 0.594, 0.617, 0.594, 0.617, 0.508, 0.563, 0.594, 0.617, 0.508, 0.563, 0.508, 0.563, 0.594, 0.563, 0.594, 0.563, 0.508, 0.5, 0.594, 0.5, 0.594, 0.563, 0.672, 0.563, 0.594, 0.563, 0.594, 0.563, 0.672, 0.617, 0.594, 0.563, 0.672, 0.617, 0.672, 0.617, 0.594, 0.617, 0.594, 0.617, 0.672, 0.563, 0.672, 0.617, 0.672, 0.5, 0.742, 0.563, 0.672, 0.563, 0.672, 0.5, 0.742, 0.5, 0.672, 0.5, 0.508, 0.437, 0.508, 0.438, 0.594, 0.437, 0.508, 0.383, 0.508, 0.438, 0.594, 0.438, 0.594, 0.383, 0.508, 0.383, 0.594, 0.383, 0.508, 0.438, 0.594, 0.383, 0.594, 0.383, 0.594, 0.438, 0.594, 0.383, 0.672, 0.438, 0.594, 0.438, 0.672, 0.383, 0.672, 0.563, 0.672, 0.5, 0.594, 0.5, 0.672, 0.5, 0.594, 0.438, 0.672, 0.5, 0.672, 0.5, 0.672, 0.438, 0.672, 0.5, 0.742, 0.617, 0.672, 0.563, 0.672, 0.5, 0.742, 0.563, 0.672, 0.5, 0.672, 0.5, 0.742, 0.336, 0.773, 0.367, 0.742, 0.281, 0.734, 0.367, 0.883, 0.258, 0.938, 0.367, 0.938, 0.258, 0.938, 0.258, 0.992, 0.367, 0.938, 0.367, 0.938, 0.258, 0.992, 0.367, 0.992, 0.258, 0.992, 0.367, 0.938, 0.367, 0.992, 0.258, 0.938, 0.367, 0.883, 0.258, 0.883, 0.258, 0.883, 0.367, 0.883, 0.258, 0.938, 0.367, 0.883, 0.367, 0.938, 0.258, 0.938, 0.258, 0.938, 0.367, 0.938, 0.258, 0.992, 0.047, 0.555, 0.125, 0.509, 0.141, 0.563, 0.125, 0.509, 0.242, 0.57, 0.141, 0.563, 0.141, 0.563, 0.242, 0.57, 0.18, 0.633, 0.242, 0.57, 0.281, 0.641, 0.18, 0.633, 0.18, 0.633, 0.281, 0.641, 0.18, 0.719, 0.367, 0.641, 0.281, 0.641, 0.336, 0.578, 0.281, 0.641, 0.242, 0.57, 0.336, 0.578, 0.336, 0.578, 0.242, 0.57, 0.125, 0.509, 0.242, 0.938, 0.203, 0.938, 0.203, 0.992, 0.203, 0.992, 0.203, 0.938, 0.164, 0.938, 0.203, 0.938, 0.203, 0.883, 0.164, 0.938, 0.164, 0.938, 0.203, 0.883, 0.156, 0.883, 0.047, 0.883, 0.008, 0.883, 0.047, 0.938, 0.008, 0.883, 0.008, 0.938, 0.047, 0.938, 0.047, 0.938, 0.008, 0.938, 0.047, 0.992, 0.047, 0.992, 0.086, 0.938, 0.047, 0.938, 0.086, 0.938, 0.102, 0.883, 0.047, 0.938, 0.047, 0.938, 0.102, 0.883, 0.047, 0.883, 0.164, 0.938, 0.156, 0.883, 0.125, 0.938, 0.156, 0.883, 0.102, 0.883, 0.125, 0.938, 0.125, 0.938, 0.102, 0.883, 0.086, 0.938, 0.203, 0.883, 0.203, 0.938, 0.242, 0.883, 0.203, 0.938, 0.242, 0.938, 0.242, 0.883, 0.164, 0.938, 0.125, 0.938, 0.125, 0.992, 0.125, 0.938, 0.086, 0.938, 0.125, 0.992, 0.273, 0.867, 0.281, 0.805, 0.367, 0.859, 0.563, 0.508, 0.617, 0.508, 0.563, 0.594, 0.563, 0.594, 0.5, 0.594, 0.563, 0.508, 0.563, 0.508, 0.5, 0.594, 0.5, 0.508, 0.5, 0.594, 0.438, 0.594, 0.5, 0.508, 0.5, 0.508, 0.438, 0.594, 0.438, 0.508, 0.438, 0.594, 0.383, 0.508, 0.438, 0.508, 0.5, 0.594, 0.438, 0.672, 0.438, 0.594, 0.281, 0.805, 0.18, 0.805, 0.281, 0.734, 0.055, 0.809, 0.031, 0.789, 0.055, 0.773, 0.031, 0.789, 0.031, 0.742, 0.055, 0.773, 0.055, 0.773, 0.031, 0.742, 0.055, 0.734, 0.18, 0.633, 0.086, 0.617, 0.141, 0.563, 0.141, 0.563, 0.086, 0.617, 0.047, 0.555, 0.086, 0.617, 0.023, 0.578, 0.047, 0.555, 0.047, 0.555, 0.023, 0.578, 0.086, 0.617, 0.063, 0.836, 0.055, 0.809, 0.117, 0.797, 0.109, 0.711, 0.078, 0.789, 0.078, 0.742, 0.031, 0.789, 0.055, 0.809, 0.055, 0.773, 0.055, 0.809, 0.078, 0.789, 0.055, 0.773, 0.055, 0.773, 0.078, 0.789, 0.078, 0.742, 0.078, 0.742, 0.055, 0.734, 0.055, 0.773, 0.055, 0.734, 0.031, 0.742, 0.055, 0.773, 0.055, 0.773, 0.031, 0.742, 0.031, 0.789, 0.109, 0.711, 0.117, 0.797, 0.18, 0.805, 0.18, 0.805, 0.117, 0.797, 0.133, 0.867, 0.117, 0.797, 0.063, 0.836, 0.133, 0.867, 0.133, 0.867, 0.063, 0.836, 0.008, 0.852, 0.008, 0.609, 0.086, 0.617, 0.023, 0.578, 0.023, 0.578, 0.086, 0.617, 0.008, 0.609, 0.008, 0.609, 0.086, 0.617, 0.109, 0.711, 0.086, 0.617, 0.18, 0.633, 0.109, 0.711, 0.109, 0.711, 0.18, 0.633, 0.18, 0.719, 0.047, 0.555, 0.086, 0.617, 0.141, 0.563, 0.383, 0.594, 0.383, 0.672, 0.438, 0.594, 0.063, 0.836, 0.117, 0.797, 0.055, 0.809, 0.055, 0.809, 0.117, 0.797, 0.078, 0.789, 0.117, 0.797, 0.109, 0.711, 0.078, 0.789, 0.078, 0.789, 0.109, 0.711, 0.078, 0.742, 0.109, 0.711, 0.055, 0.734, 0.078, 0.742, 0.055, 0.734, 0.008, 0.703, 0.031, 0.742, 0.008, 0.703, 0.008, 0.805, 0.031, 0.742, 0.031, 0.742, 0.008, 0.805, 0.031, 0.789, 0.109, 0.711, 0.008, 0.703, 0.055, 0.734, 0.484, 0.148, 0.5, 0.141, 0.531, 0.203, 0.5, 0.141, 0.5, 0.109, 0.531, 0.203, 0.531, 0.203, 0.5, 0.109, 0.564, 0.096, 0.5, 0.109, 0.469, 0.078, 0.564, 0.096, 0.564, 0.096, 0.469, 0.078, 0.469, 0.023, 0.469, 0.078, 0.43, 0.078, 0.469, 0.023, 0.469, 0.023, 0.43, 0.078, 0.344, 0.008, 0.43, 0.078, 0.344, 0.094, 0.344, 0.008, 0.344, 0.008, 0.344, 0.094, 0.277, 0.101, 0.344, 0.094, 0.344, 0.203, 0.277, 0.101, 0.277, 0.101, 0.344, 0.203, 0.262, 0.123, 0.344, 0.203, 0.242, 0.195, 0.262, 0.123, 0.262, 0.123, 0.242, 0.195, 0.228, 0.137, 0.242, 0.195, 0.188, 0.133, 0.228, 0.137, 0.172, 0.273, 0.172, 0.188, 0.234, 0.281, 0.172, 0.188, 0.242, 0.195, 0.234, 0.281, 0.234, 0.281, 0.242, 0.195, 0.344, 0.203, 0.602, 0.875, 0.602, 0.938, 0.664, 0.875, 0.602, 0.938, 0.664, 0.992, 0.664, 0.875, 0.664, 0.875, 0.664, 0.992, 0.742, 0.875, 0.008, 0.195, 0.133, 0.188, 0.078, 0.266, 0.133, 0.188, 0.172, 0.273, 0.078, 0.266, 0.078, 0.266, 0.172, 0.273, 0.164, 0.352, 0.172, 0.273, 0.234, 0.281, 0.164, 0.352, 0.164, 0.352, 0.234, 0.281, 0.227, 0.359, 0.234, 0.281, 0.32, 0.367, 0.227, 0.359, 0.227, 0.359, 0.32, 0.367, 0.219, 0.438, 0.32, 0.367, 0.313, 0.445, 0.219, 0.438, 0.219, 0.438, 0.313, 0.445, 0.305, 0.492, 0.305, 0.492, 0.211, 0.492, 0.219, 0.438, 0.219, 0.438, 0.211, 0.492, 0.133, 0.492, 0.211, 0.492, 0.219, 0.438, 0.133, 0.492, 0.133, 0.492, 0.219, 0.438, 0.148, 0.43, 0.219, 0.438, 0.164, 0.352, 0.148, 0.43, 0.164, 0.352, 0.078, 0.266, 0.117, 0.414, 0.078, 0.266, 0.055, 0.438, 0.117, 0.414, 0.133, 0.492, 0.148, 0.43, 0.219, 0.438, 0.148, 0.43, 0.164, 0.352, 0.219, 0.438, 0.219, 0.438, 0.164, 0.352, 0.227, 0.359, 0.602, 0.758, 0.602, 0.82, 0.664, 0.758, 0.602, 0.82, 0.664, 0.875, 0.664, 0.758, 0.664, 0.758, 0.664, 0.875, 0.742, 0.875, 0.422, 0.133, 0.406, 0.102, 0.344, 0.203, 0.406, 0.102, 0.344, 0.094, 0.344, 0.203, 0.344, 0.203, 0.344, 0.094, 0.277, 0.101, 0.344, 0.094, 0.344, 0.008, 0.277, 0.101, 0.277, 0.101, 0.344, 0.008, 0.266, 0.078, 0.055, 0.734, 0.078, 0.742, 0.055, 0.773, 0.078, 0.742, 0.078, 0.789, 0.055, 0.773, 0.055, 0.773, 0.078, 0.789, 0.055, 0.809, 0.055, 0.809, 0.031, 0.789, 0.063, 0.836, 0.031, 0.789, 0.008, 0.805, 0.063, 0.836, 0.063, 0.836, 0.008, 0.805, 0.008, 0.852, 0.008, 0.805, 0.063, 0.836, 0.008, 0.852, 0.008, 0.852, 0.063, 0.836, 0.133, 0.867, 0.063, 0.836, 0.117, 0.797, 0.133, 0.867, 0.133, 0.867, 0.117, 0.797, 0.18, 0.805])
me_inst3d_refrep_145_ref.materials.append(mat_refrep_145_body_png)
me_inst3d_refrep_145_ref.use_remesh_preserve_volume = False
me_inst3d_refrep_145_ref.use_remesh_preserve_attributes = False
me_inst3d_refrep_145_ref.use_mirror_vertex_groups = False
me_inst3d_refrep_145_ref.update()

# ---- objects
ob_inst3d_refrep_145_ref = bpy.data.objects.new('Inst3D_RefRep.145_Ref', me_inst3d_refrep_145_ref)
ob_lamp = bpy.data.objects.new('Lamp', light_lamp)
ob_camera = bpy.data.objects.new('Camera', cam_camera)

# ---- transforms, parenting, visibility, modifiers, constraints
ob_inst3d_refrep_145_ref.location = (0.0, 0.0, 0.0)
ob_inst3d_refrep_145_ref.lock_rotations_4d = False
ob_inst3d_refrep_145_ref.empty_display_type = 'ARROWS'
ob_inst3d_refrep_145_ref.lineart.crease_threshold = 0.0
ob_lamp.location = (0.0, 0.0, 1.69)
ob_lamp.lock_rotations_4d = False
ob_lamp.empty_display_type = 'ARROWS'
ob_lamp.lineart.crease_threshold = 0.0
ob_camera.location = (4.211, -3.605, 3.362)
ob_camera.rotation_euler = (1.109, 0.01082, 0.8149)
ob_camera.lock_rotations_4d = False
ob_camera.empty_display_type = 'ARROWS'
ob_camera.color = (0.0, 0.0, 0.0, 0.0)
ob_camera.display_type = 'WIRE'
ob_camera.lineart.crease_threshold = 0.0

# ---- collection membership
col_collection_1.objects.link(ob_inst3d_refrep_145_ref)
col_collection_1.objects.link(ob_lamp)
col_collection_1.objects.link(ob_camera)

# ---- scene / render settings (as saved in the file)
scene.camera = ob_camera
scene.frame_start = 1; scene.frame_end = 250; scene.frame_set(1)
scene.render.engine = 'BLENDER_EEVEE_NEXT'
scene.render.image_settings.file_format = 'JPEG'
scene.render.image_settings.color_mode = 'RGB'
scene.render.image_settings.compression = 90
scene.render.resolution_x = 800
scene.render.resolution_y = 600
scene.render.pixel_aspect_x = 100.0
scene.render.pixel_aspect_y = 100.0
scene.render.fps = 25
scene.render.dither_intensity = 0.0
scene.render.use_compositing = False
scene.render.use_sequencer = False
scene.render.bake_margin = 2
scene.render.bake_bias = 0.0
scene.render.use_stamp_time = False
scene.render.use_stamp_date = False
scene.render.use_stamp_frame = False
scene.render.use_stamp_camera = False
scene.render.use_stamp_scene = False
scene.render.use_stamp_filename = False
scene.render.use_stamp_render_time = False
scene.render.stamp_font_size = 0
scene.cycles.use_denoising = False
scene.cycles.samples = 10
scene.cycles.sampling_pattern = 'TABULATED_SOBOL'
scene.cycles.light_sampling_threshold = 0.0
scene.cycles.use_adaptive_sampling = False
scene.cycles.use_light_tree = False
scene.cycles.blur_glossy = 0.0
scene.cycles.volume_bounces = 1
scene.cycles.pixel_filter_type = 'GAUSSIAN'
scene.cycles.sample_clamp_indirect = 0.0
scene.view_settings.view_transform = 'Raw'
bpy.context.view_layer.update()
